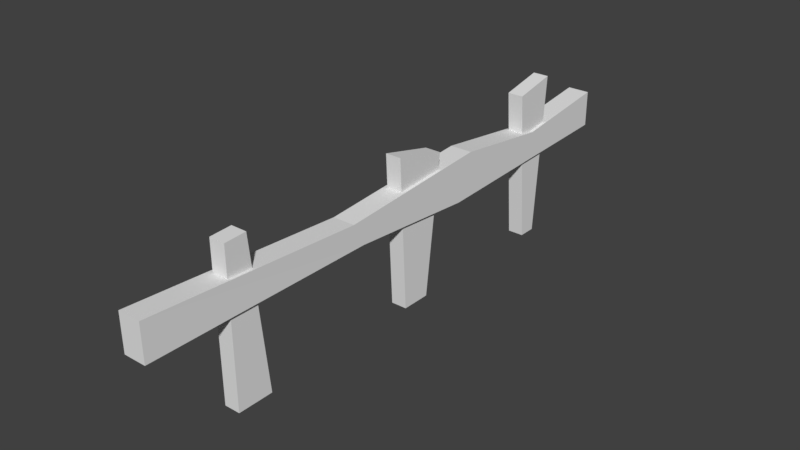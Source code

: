 # Source: Fence.blend  (saved by Blender 2.77.0; exported with 4.5.12 LTS)
import bpy
from mathutils import Matrix  # noqa: F401  (used for matrix-valued properties, if any)

bpy.ops.wm.read_factory_settings(use_empty=True)
scene = bpy.context.scene
scene.name = 'Scene'

# ---- collections
col_collection_1 = bpy.data.collections.new('Collection 1'); scene.collection.children.link(col_collection_1)

# ---- world
world_world = bpy.data.worlds.new('World'); scene.world = world_world
world_world.color = (0.05088, 0.05088, 0.05088)
world_world.use_sun_shadow = False
world_world.sun_shadow_jitter_overblur = 0.0
world_world.cycles.sampling_method = 'MANUAL'

# ---- meshes
me_cube_004 = bpy.data.meshes.new('Cube.004')
me_cube_004.from_pydata([(0.0, -0.03808, 0.0), (0.0, -0.05604, 2.086), (0.0, 0.458, 0.0), (0.0, 0.2445, 2.1), (0.2191, -0.03808, 0.0), (0.2191, -0.05604, 2.086), (0.2191, 0.458, 0.0), (0.2191, 0.2445, 2.1)], [], [(1, 3, 2, 0), (3, 7, 6, 2), (7, 5, 4, 6), (5, 1, 0, 4), (0, 2, 6, 4), (5, 7, 3, 1)])
_uv = me_cube_004.uv_layers.new(name='UVMap')
_uv.uv.foreach_set('vector', [0.1712, 1.017, 0.3512, 1.003, 0.3732, -0.02542, 0.1802, -0.02542, 0.6059, 1.024, 0.7155, 1.024, 0.7155, -0.02542, 0.6059, -0.02542, 0.3597, 0.999, 0.1712, 1.017, 0.1802, -0.02542, 0.3689, -0.02119, 0.7155, 1.017, 0.6059, 1.017, 0.6059, -0.02542, 0.7155, -0.02542, 0.6059, 0.5489, 0.6059, 0.7969, 0.7155, 0.7969, 0.7155, 0.5489, 0.7155, 0.5399, 0.7155, 0.6902, 0.6059, 0.6902, 0.6059, 0.5399])
me_cube_004.use_remesh_preserve_volume = False
me_cube_004.use_remesh_preserve_attributes = False
me_cube_004.use_mirror_vertex_groups = False
me_cube_004.update()
me_cube_003 = bpy.data.meshes.new('Cube.003')
me_cube_003.from_pydata([(0.0, 0.2087, 0.0), (0.0, 0.03264, 2.126), (0.0, 0.458, 0.0), (0.0, 0.6245, 2.248), (0.2191, 0.2087, 0.0), (0.2191, 0.03264, 2.126), (0.2191, 0.458, 0.0), (0.2191, 0.6245, 2.248)], [], [(1, 3, 2, 0), (3, 7, 6, 2), (7, 5, 4, 6), (5, 1, 0, 4), (0, 2, 6, 4), (5, 7, 3, 1)])
_uv = me_cube_003.uv_layers.new(name='UVMap')
_uv.uv.foreach_set('vector', [0.7537, 1.008, 0.9988, 0.9967, 0.9876, 0.008475, 0.774, 0.008475, 0.589, 0.8399, 0.6985, 0.8399, 0.6985, -0.2839, 0.589, -0.2839, 0.9988, 0.9967, 0.7537, 1.008, 0.774, 0.008475, 0.9876, 0.008475, 0.6985, 0.7789, 0.589, 0.7789, 0.589, -0.2839, 0.6985, -0.2839, 0.589, 0.9901, 0.589, 1.115, 0.6985, 1.115, 0.6985, 0.9901, 0.6985, 0.902, 0.6985, 1.198, 0.589, 1.198, 0.589, 0.902])
me_cube_003.use_remesh_preserve_volume = False
me_cube_003.use_remesh_preserve_attributes = False
me_cube_003.use_mirror_vertex_groups = False
me_cube_003.update()
me_cube_002 = bpy.data.meshes.new('Cube.002')
me_cube_002.from_pydata([(-0.04824, -0.8366, 0.5122), (-0.04824, -1.0, 0.8335), (-0.04824, 0.973, 0.3773), (-0.04824, 1.2, 1.0), (0.2604, -0.8366, 0.5122), (0.2604, -1.0, 0.8335), (0.2604, 0.973, 0.3773), (0.2604, 1.2, 1.0), (-0.04824, -4.0, 0.5), (-0.05432, -4.0, 1.0), (0.2543, -4.0, 1.0), (0.2604, -4.0, 0.5), (-0.04824, 4.0, 1.0), (-0.04824, 4.0, 0.5), (0.2604, 4.0, 1.0), (0.2604, 4.0, 0.5), (0.2604, 2.6, 0.825), (-0.04824, 2.6, 0.825)], [], [(1, 3, 2, 0), (6, 2, 13, 15), (7, 5, 4, 6), (5, 1, 9, 10), (0, 2, 6, 4), (5, 7, 3, 1), (10, 9, 8, 11), (4, 5, 10, 11), (1, 0, 8, 9), (0, 4, 11, 8), (12, 14, 15, 13), (17, 16, 14, 12), (2, 3, 17, 12, 13), (7, 6, 15, 14, 16), (3, 7, 16, 17)])
_uv = me_cube_002.uv_layers.new(name='UVMap')
_uv.uv.foreach_set('vector', [0.9952, 0.9908, 0.9957, 0.002989, 0.7751, 0.004265, 0.7811, 0.9918, 0.5327, 1.007, 0.3783, 1.007, 0.3783, 2.52, 0.5327, 2.52, 1.006, -0.003123, 0.995, 0.9953, 0.7783, 0.9857, 0.7775, 0.006161, 0.5327, 0.02018, 0.3783, 0.02018, 0.3783, -1.48, 0.5327, -1.48, 0.3783, 0.1019, 0.3783, 1.007, 0.5327, 1.007, 0.5327, 0.1019, 0.5327, 0.02018, 0.5327, 1.12, 0.3783, 1.12, 0.3783, 0.02018, 0.5327, 0.3873, 0.3783, 0.3873, 0.3783, 0.06867, 0.5327, 0.06867, 0.7756, -0.0009754, 1.0, 0.0006652, 0.9928, 0.9828, 0.7649, 0.9882, 0.9977, 0.009806, 0.7799, 0.008801, 0.7758, 0.9986, 1.004, 0.9919, 0.3783, 0.1019, 0.5327, 0.1019, 0.5327, -1.48, 0.3783, -1.48, 0.3783, 0.3873, 0.5327, 0.3873, 0.5327, 0.1429, 0.3783, 0.1429, 0.3783, 0.8201, 0.5327, 0.8201, 0.5327, 1.52, 0.3783, 1.52, 0.7663, 1.114, 0.9929, 0.9923, 0.952, 0.4787, 0.9958, 0.002256, 0.7754, 0.002256, 0.9955, 0.9899, 0.7695, 0.9965, 0.775, 0.008833, 0.9901, 0.003494, 0.94, 0.4713, 0.3783, 0.1201, 0.5327, 0.1201, 0.5327, 0.8201, 0.3783, 0.8201])
me_cube_002.use_remesh_preserve_volume = False
me_cube_002.use_remesh_preserve_attributes = False
me_cube_002.use_mirror_vertex_groups = False
me_cube_002.update()
me_cube_001 = bpy.data.meshes.new('Cube.001')
me_cube_001.from_pydata([(0.0, 0.0467, 0.0), (0.0, -0.05604, 2.086), (0.0, 0.458, 0.0), (0.0, 0.6944, 1.913), (0.2191, 0.0467, 0.0), (0.2191, -0.05604, 2.086), (0.2191, 0.458, 0.0), (0.2191, 0.6944, 1.913)], [], [(1, 3, 2, 0), (3, 7, 6, 2), (7, 5, 4, 6), (5, 1, 0, 4), (0, 2, 6, 4), (5, 7, 3, 1)])
_uv = me_cube_001.uv_layers.new(name='UVMap')
_uv.uv.foreach_set('vector', [0.184, 1.009, 0.3644, 1.007, 0.3521, -0.004237, 0.2015, 0.008475, 0.02542, 0.9267, 0.135, 0.9267, 0.135, -0.02966, 0.02542, -0.02966, 0.3644, 1.007, 0.184, 1.009, 0.2015, 0.008475, 0.3521, -0.004237, 0.135, 1.013, 0.02542, 1.013, 0.02542, -0.02966, 0.135, -0.02966, 0.5, 0.4854, 0.5, 0.6911, 0.6096, 0.6911, 0.6096, 0.4854, 0.4909, 0.5357, 0.4909, 0.911, 0.3814, 0.911, 0.3814, 0.5357])
me_cube_001.use_remesh_preserve_volume = False
me_cube_001.use_remesh_preserve_attributes = False
me_cube_001.use_mirror_vertex_groups = False
me_cube_001.update()

# ---- objects
ob_cube_003 = bpy.data.objects.new('Cube.003', me_cube_004)
ob_cube_002 = bpy.data.objects.new('Cube.002', me_cube_003)
ob_cube_001 = bpy.data.objects.new('Cube.001', me_cube_002)
ob_cube = bpy.data.objects.new('Cube', me_cube_001)

# ---- transforms, parenting, visibility, modifiers, constraints
ob_cube_003.location = (0.0, -2.813, 0.0)
ob_cube_003.lineart.crease_threshold = 0.0
ob_cube_002.location = (0.0, 2.339, 0.0)
ob_cube_002.lineart.crease_threshold = 0.0
ob_cube_001.location = (0.0, 0.0, 0.7343)
ob_cube_001.lineart.crease_threshold = 0.0
ob_cube.location = (0.0, -0.07586, 0.0)
ob_cube.lineart.crease_threshold = 0.0

# ---- collection membership
col_collection_1.objects.link(ob_cube_003)
col_collection_1.objects.link(ob_cube_002)
col_collection_1.objects.link(ob_cube_001)
col_collection_1.objects.link(ob_cube)

# ---- scene / render settings (as saved in the file)
scene.frame_start = 1; scene.frame_end = 250; scene.frame_set(1)
scene.render.engine = 'BLENDER_EEVEE_NEXT'
scene.render.resolution_percentage = 50
scene.render.dither_intensity = 0.0
scene.cycles.use_denoising = False
scene.cycles.samples = 128
scene.cycles.sampling_pattern = 'TABULATED_SOBOL'
scene.cycles.light_sampling_threshold = 0.0
scene.cycles.use_adaptive_sampling = False
scene.cycles.use_light_tree = False
scene.cycles.blur_glossy = 0.0
scene.cycles.sample_clamp_indirect = 0.0
scene.view_settings.view_transform = 'Standard'
bpy.context.view_layer.update()

# ---- added for rendering (the .blend has no active camera and no usable light): camera, sun
cam_auto = bpy.data.cameras.new('AutoCamera')
cam_auto.lens = 50.0
cam_auto.sensor_width = 36.0
cam_auto.clip_end = 1000.0
ob_auto_camera = bpy.data.objects.new('AutoCamera', cam_auto)
scene.collection.objects.link(ob_auto_camera)
ob_auto_camera.location = (7.79693, -9.23266, 7.27891)
ob_auto_camera.rotation_euler = (1.09748, -7.21219e-08, 0.694738)
scene.camera = ob_auto_camera
light_auto_sun = bpy.data.lights.new('AutoSun', 'SUN')
light_auto_sun.energy = 3.0
light_auto_sun.angle = 0.0523599
ob_auto_sun = bpy.data.objects.new('AutoSun', light_auto_sun)
scene.collection.objects.link(ob_auto_sun)
ob_auto_sun.rotation_euler = (0.872665, 0.174533, 0.523599)
bpy.context.view_layer.update()
